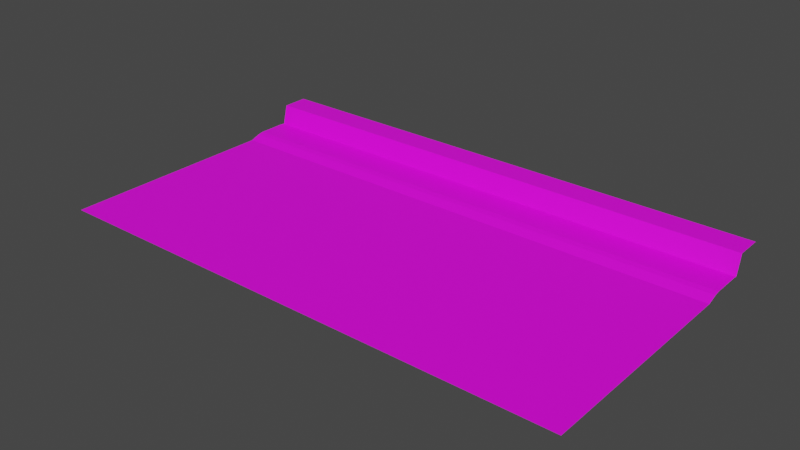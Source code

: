 # Source: Map.blend  (saved by Blender 2.90.8; exported with 4.5.12 LTS)
import bpy
from mathutils import Matrix  # noqa: F401  (used for matrix-valued properties, if any)

bpy.ops.wm.read_factory_settings(use_empty=True)
scene = bpy.context.scene
scene.name = 'Scene'

# ---- collections
col_collection = bpy.data.collections.new('Collection'); scene.collection.children.link(col_collection)

# ---- images (referenced by path relative to the original .blend; pixels are not part of the script)
import os
ASSET_DIR = os.environ.get("B2B_ASSET_DIR", "")  # directory of the original .blend (textures are referenced by path, not embedded)
HERE = os.path.dirname(os.path.abspath(__file__))  # packed textures are extracted next to this script under _unpacked/

def load_image(name, relpath, width, height, colorspace="sRGB"):
    """Load a texture the original file referenced (path relative to the .blend, or extracted next to this script)."""
    p = next((c for c in (os.path.join(HERE, relpath), os.path.join(ASSET_DIR, relpath)) if relpath and os.path.exists(c)), "")
    if p:
        img = bpy.data.images.load(p, check_existing=True)
        img.name = name
    else:  # same state as the original file: an image datablock whose file is absent (Cycles renders it pink)
        img = bpy.data.images.new(name, width, height)
        img.source = "FILE"
        img.filepath = "//" + (relpath or name)
    img.colorspace_settings.name = colorspace
    return img
img_asphalt_road_png = load_image('Asphalt Road.png', 'Asphalt Road.png', 1024, 1024, 'sRGB')
img_dirtl_png = load_image('DirtL.png', 'DirtL.png', 1024, 1024, 'sRGB')
img_grass_png = load_image('Grass.png', 'Grass.png', 1024, 1024, 'sRGB')
img_concrete_png = load_image('Concrete.png', 'Concrete.png', 1024, 1024, 'sRGB')

# ---- materials (node trees are filled in below, after node groups)
mat_road = bpy.data.materials.new('Road')
mat_road.use_transparent_shadow = False
mat_dirtl = bpy.data.materials.new('DirtL')
mat_dirtl.use_transparent_shadow = False
mat_grass = bpy.data.materials.new('Grass')
mat_grass.use_transparent_shadow = False
mat_concrete = bpy.data.materials.new('Concrete')
mat_concrete.use_transparent_shadow = False

# ---- material node trees
mat_road.use_nodes = True; mat_road.node_tree.nodes.clear()
_N = mat_road.node_tree.nodes; _L = mat_road.node_tree.links
n0 = _N.new('ShaderNodeBsdfPrincipled'); n0.name = 'Principled BSDF'; n0.location = (10, 300)
n0.distribution = 'GGX'
n0.subsurface_method = 'BURLEY'
n0.inputs[3].default_value = 1.45
n0.inputs[27].default_value = (0.0, 0.0, 0.0, 1.0)
n0.inputs[28].default_value = 1.0
n1 = _N.new('ShaderNodeOutputMaterial'); n1.name = 'Material Output'; n1.location = (300, 300)
n2 = _N.new('ShaderNodeTexImage'); n2.name = 'Image Texture'; n2.location = (-506, 257)
n2.image = img_asphalt_road_png
_L.new(n0.outputs[0], n1.inputs[0])
_L.new(n2.outputs[0], n0.inputs[0])
n1.is_active_output = True
mat_dirtl.use_nodes = True; mat_dirtl.node_tree.nodes.clear()
_N = mat_dirtl.node_tree.nodes; _L = mat_dirtl.node_tree.links
n0 = _N.new('ShaderNodeBsdfPrincipled'); n0.name = 'Principled BSDF'; n0.location = (10, 300)
n0.distribution = 'GGX'
n0.subsurface_method = 'BURLEY'
n0.inputs[3].default_value = 1.45
n0.inputs[27].default_value = (0.0, 0.0, 0.0, 1.0)
n0.inputs[28].default_value = 1.0
n1 = _N.new('ShaderNodeOutputMaterial'); n1.name = 'Material Output'; n1.location = (300, 300)
n2 = _N.new('ShaderNodeTexImage'); n2.name = 'Image Texture'; n2.location = (-551, 291)
n2.image = img_dirtl_png
_L.new(n0.outputs[0], n1.inputs[0])
_L.new(n2.outputs[0], n0.inputs[0])
n1.is_active_output = True
mat_grass.use_nodes = True; mat_grass.node_tree.nodes.clear()
_N = mat_grass.node_tree.nodes; _L = mat_grass.node_tree.links
n0 = _N.new('ShaderNodeBsdfPrincipled'); n0.name = 'Principled BSDF'; n0.location = (10, 300)
n0.distribution = 'GGX'
n0.subsurface_method = 'BURLEY'
n0.inputs[3].default_value = 1.45
n0.inputs[27].default_value = (0.0, 0.0, 0.0, 1.0)
n0.inputs[28].default_value = 1.0
n1 = _N.new('ShaderNodeOutputMaterial'); n1.name = 'Material Output'; n1.location = (300, 300)
n2 = _N.new('ShaderNodeTexImage'); n2.name = 'Image Texture'; n2.location = (-418, 266)
n2.image = img_grass_png
_L.new(n0.outputs[0], n1.inputs[0])
_L.new(n2.outputs[0], n0.inputs[0])
n1.is_active_output = True
mat_concrete.use_nodes = True; mat_concrete.node_tree.nodes.clear()
_N = mat_concrete.node_tree.nodes; _L = mat_concrete.node_tree.links
n0 = _N.new('ShaderNodeBsdfPrincipled'); n0.name = 'Principled BSDF'; n0.location = (10, 300)
n0.distribution = 'GGX'
n0.subsurface_method = 'BURLEY'
n0.inputs[3].default_value = 1.45
n0.inputs[27].default_value = (0.0, 0.0, 0.0, 1.0)
n0.inputs[28].default_value = 1.0
n1 = _N.new('ShaderNodeOutputMaterial'); n1.name = 'Material Output'; n1.location = (300, 300)
n2 = _N.new('ShaderNodeTexImage'); n2.name = 'Image Texture'; n2.location = (-357, 290)
n2.width = 231
n2.image = img_concrete_png
_L.new(n0.outputs[0], n1.inputs[0])
_L.new(n2.outputs[0], n0.inputs[0])
n1.is_active_output = True

# ---- world
world_world = bpy.data.worlds.new('World'); scene.world = world_world
world_world.use_nodes = True; world_world.node_tree.nodes.clear()
_N = world_world.node_tree.nodes; _L = world_world.node_tree.links
n0 = _N.new('ShaderNodeOutputWorld'); n0.name = 'World Output'; n0.location = (300, 300)
n1 = _N.new('ShaderNodeBackground'); n1.name = 'Background'; n1.location = (10, 300)
n1.inputs[0].default_value = (0.05088, 0.05088, 0.05088, 1.0)
_L.new(n1.outputs[0], n0.inputs[0])
n0.is_active_output = True
world_world.color = (0.05088, 0.05088, 0.05088)
world_world.use_sun_shadow = False
world_world.sun_shadow_jitter_overblur = 0.0

# ---- meshes
me_cube_003 = bpy.data.meshes.new('Cube.003')
me_cube_003.from_pydata([(-1.0, 2.595, -0.2771), (1.0, 2.595, -0.2771), (-1.0, 0.5952, -0.2771), (1.0, 0.5952, -0.2771), (-1.0, 0.3452, -0.2771), (1.0, 0.3452, -0.2771), (1.0, 2.845, -0.2771), (-1.0, 2.845, -0.2771), (1.0, 3.216, 1.181), (-1.0, 3.216, 1.181), (1.0, 5.222, 1.181), (-1.0, 5.222, 1.181), (-1.0, 2.758, -0.3152), (1.0, 2.758, -0.3152), (-1.0, -0.07899, -0.356), (1.0, -0.07899, -0.356), (-1.0, -0.8253, -0.6274), (1.0, -0.8253, -0.6274), (-1.0, -17.43, -0.6274), (1.0, -17.43, -0.6274), (1.0, -4.146, -0.6274), (1.0, -7.467, -0.6274), (1.0, -10.79, -0.6274), (1.0, -14.11, -0.6274), (-1.0, -14.11, -0.6274), (-1.0, -10.79, -0.6274), (-1.0, -7.467, -0.6274), (-1.0, -4.146, -0.6274)], [], [(3, 2, 0, 1), (2, 3, 5, 4), (13, 12, 7, 6), (6, 7, 9, 8), (8, 9, 11, 10), (1, 0, 12, 13), (4, 5, 15, 14), (14, 15, 17, 16), (24, 23, 19, 18), (16, 17, 20, 27), (27, 20, 21, 26), (26, 21, 22, 25), (25, 22, 23, 24)])
me_cube_003.polygons.foreach_set('material_index', [0, 1, 1, 3, 3, 1, 1, 1, 2, 2, 2, 2, 2])
_uv = me_cube_003.uv_layers.new(name='UVMap')
_uv.uv.foreach_set('vector', [2.98e-08, 1.0, 0.0, 2.98e-08, 1.0, 0.0, 1.0, 1.0, 0.9078, 3.546e-05, 0.9078, 1.0, 0.6105, 1.0, 0.6105, 3.546e-05, 0.5932, -0.002704, 0.5932, 0.9972, -0.0008501, 0.9972, -0.000856, -0.002704, 0.0, 0.0, 1.0, 0.0, 1.0, 1.0, 0.0, 1.0, 0.875, 0.5, 0.875, 0.75, 0.875, 0.75, 0.875, 0.5, 0.9982, -0.002704, 0.9982, 0.9972, 0.76, 0.9972, 0.76, -0.002704, 0.7412, 4.65e-05, 0.7412, 0.9375, 4.644e-05, 0.9375, 4.67e-05, 4.644e-05, 0.3971, 6.3e-05, 0.3971, 0.9999, 6.309e-05, 0.9999, 6.3e-05, 6.3e-05, 0.0, 0.0, 1.0, 0.0, 1.0, 1.0, 0.0, 1.0, 0.0, 0.0, 1.0, 0.0, 1.0, 1.0, 0.0, 1.0, 0.0, 0.0, 1.0, 0.0, 1.0, 1.0, 0.0, 1.0, 0.0, 0.0, 1.0, 0.0, 1.0, 1.0, 0.0, 1.0, 0.0, 0.0, 1.0, 0.0, 1.0, 1.0, 0.0, 1.0])
me_cube_003.materials.append(mat_road)
me_cube_003.materials.append(mat_dirtl)
me_cube_003.materials.append(mat_grass)
me_cube_003.materials.append(mat_concrete)
me_cube_003.use_remesh_fix_poles = True
me_cube_003.use_remesh_preserve_attributes = False
me_cube_003.use_mirror_vertex_groups = False
me_cube_003.update()

# ---- objects
ob_cube = bpy.data.objects.new('Cube', me_cube_003)

# ---- transforms, parenting, visibility, modifiers, constraints
ob_cube.location = (0.0, 0.0, 0.0)
ob_cube.lineart.crease_threshold = 0.0
_m = ob_cube.modifiers.new('Array', 'ARRAY')
_m.count = 20
_m.constant_offset_displace = (0.0, 0.0, 0.0)

# ---- collection membership
col_collection.objects.link(ob_cube)

# ---- scene / render settings (as saved in the file)
scene.frame_start = 1; scene.frame_end = 250; scene.frame_set(1)
scene.render.engine = 'BLENDER_EEVEE_NEXT'
scene.cycles.use_denoising = False
scene.cycles.samples = 128
scene.cycles.sampling_pattern = 'TABULATED_SOBOL'
scene.cycles.use_adaptive_sampling = False
scene.cycles.use_light_tree = False
scene.view_settings.view_transform = 'Filmic'
bpy.context.view_layer.update()

# ---- added for rendering (the .blend has no active camera and no usable light): camera, sun
cam_auto = bpy.data.cameras.new('AutoCamera')
cam_auto.lens = 50.0
cam_auto.sensor_width = 36.0
cam_auto.clip_end = 1000.0
ob_auto_camera = bpy.data.objects.new('AutoCamera', cam_auto)
scene.collection.objects.link(ob_auto_camera)
ob_auto_camera.location = (61.5635, -57.1796, 34.3279)
ob_auto_camera.rotation_euler = (1.09748, -7.21219e-08, 0.694738)
scene.camera = ob_auto_camera
light_auto_sun = bpy.data.lights.new('AutoSun', 'SUN')
light_auto_sun.energy = 3.0
light_auto_sun.angle = 0.0523599
ob_auto_sun = bpy.data.objects.new('AutoSun', light_auto_sun)
scene.collection.objects.link(ob_auto_sun)
ob_auto_sun.rotation_euler = (0.872665, 0.174533, 0.523599)
bpy.context.view_layer.update()
